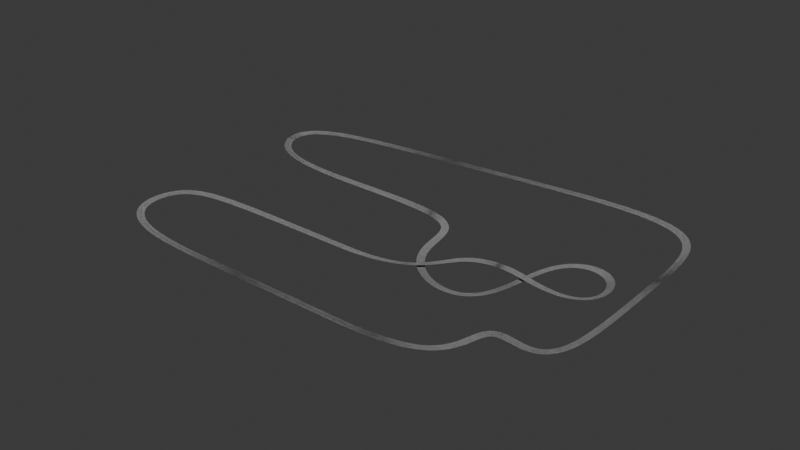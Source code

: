 # Source: Curved.0.soft.blend  (saved by Blender 4.4.30; exported with 4.5.12 LTS)
import bpy
from mathutils import Matrix  # noqa: F401  (used for matrix-valued properties, if any)

bpy.ops.wm.read_factory_settings(use_empty=True)
scene = bpy.context.scene
scene.name = 'Scene'

# ---- collections
col_collection = bpy.data.collections.new('Collection'); scene.collection.children.link(col_collection)

# ---- materials (node trees are filled in below, after node groups)
mat_mram = bpy.data.materials.new('Mram')
mat_mram.preview_render_type = 'CUBE'

# ---- material node trees
mat_mram.use_nodes = True; mat_mram.node_tree.nodes.clear()
_N = mat_mram.node_tree.nodes; _L = mat_mram.node_tree.links
n0 = _N.new('ShaderNodeBsdfPrincipled'); n0.name = 'Principled BSDF'; n0.location = (7, 297)
n0.inputs[1].default_value = 0.2955
n0.inputs[3].default_value = 1.1
n0.inputs[7].default_value = 0.33
n1 = _N.new('ShaderNodeOutputMaterial'); n1.name = 'Material Output'; n1.location = (300, 300)
n2 = _N.new('ShaderNodeValToRGB'); n2.name = 'Color Ramp'; n2.location = (-282, 307)
n2.color_ramp.interpolation = 'CARDINAL'
while len(n2.color_ramp.elements) > 1: n2.color_ramp.elements.remove(n2.color_ramp.elements[-1])
n2.color_ramp.elements[0].position = 0.0; n2.color_ramp.elements[0].color = (0.002938, 0.002938, 0.002938, 1.0)
_e = n2.color_ramp.elements.new(0.08182); _e.color = (0.0794, 0.0794, 0.0794, 1.0)
_e = n2.color_ramp.elements.new(0.3727); _e.color = (0.208, 0.208, 0.208, 1.0)
_e = n2.color_ramp.elements.new(0.8955); _e.color = (0.5015, 0.5015, 0.5015, 1.0)
_e = n2.color_ramp.elements.new(0.9091); _e.color = (0.07991, 0.07991, 0.07991, 0.75)
n3 = _N.new('ShaderNodeMix'); n3.name = 'Mix'; n3.location = (-453, 277)
n3.data_type = 'RGBA'
n3.blend_type = 'SOFT_LIGHT'
n3.clamp_result = True
n3.inputs[0].default_value = 0.8917
n4 = _N.new('ShaderNodeTexNoise'); n4.name = 'Noise Texture'; n4.location = (-617, 129)
n4.noise_type = 'HETERO_TERRAIN'
n4.normalize = False
n4.inputs[2].default_value = 8.0
n4.inputs[3].default_value = 15.0
n4.inputs[4].default_value = 0.55
n4.inputs[5].default_value = 5.5
n4.inputs[6].default_value = -5.5
n4.inputs[8].default_value = 1.0
n5 = _N.new('ShaderNodeTexNoise'); n5.name = 'Noise Texture.001'; n5.location = (-619, 426)
n5.noise_dimensions = '2D'
n5.noise_type = 'MULTIFRACTAL'
n5.inputs[2].default_value = 1.0
n5.inputs[3].default_value = 15.0
n5.inputs[4].default_value = 0.775
n5.inputs[5].default_value = 5.2
n5.inputs[6].default_value = -0.6
n5.inputs[7].default_value = 17.6
n5.inputs[8].default_value = 1.1
n6 = _N.new('ShaderNodeMapping'); n6.name = 'Mapping'; n6.location = (-805, 132)
n6.vector_type = 'TEXTURE'
n6.inputs[3].default_value = (0.2, 0.2, 1.0)
n7 = _N.new('ShaderNodeTexCoord'); n7.name = 'Texture Coordinate'; n7.location = (-985, 130)
n8 = _N.new('ShaderNodeNewGeometry'); n8.name = 'Geometry'; n8.location = (-226, 48)
_L.new(n0.outputs[0], n1.inputs[0])
_L.new(n2.outputs[0], n0.inputs[0])
_L.new(n3.outputs[2], n2.inputs[0])
_L.new(n6.outputs[0], n5.inputs[0])
_L.new(n7.outputs[3], n6.inputs[0])
_L.new(n8.outputs[1], n0.inputs[5])
_L.new(n6.outputs[0], n4.inputs[0])
_L.new(n2.outputs[1], n0.inputs[2])
_L.new(n4.outputs[0], n3.inputs[7])
_L.new(n5.outputs[1], n3.inputs[6])
n1.is_active_output = True

# ---- world
world_world = bpy.data.worlds.new('World'); scene.world = world_world
world_world.use_nodes = True; world_world.node_tree.nodes.clear()
_N = world_world.node_tree.nodes; _L = world_world.node_tree.links
n0 = _N.new('ShaderNodeOutputWorld'); n0.name = 'World Output'; n0.location = (300, 300)
n1 = _N.new('ShaderNodeBackground'); n1.name = 'Background'; n1.location = (10, 300)
n1.inputs[0].default_value = (0.05088, 0.05088, 0.05088, 1.0)
_L.new(n1.outputs[0], n0.inputs[0])
n0.is_active_output = True
world_world.color = (0.05088, 0.05088, 0.05088)
world_world.sun_shadow_jitter_overblur = 0.0

# ---- meshes
me_plane_001 = bpy.data.meshes.new('Plane.001')
me_plane_001.from_pydata([(-0.5, -6.0, 0.0), (-0.5, 2.817e-07, 0.0), (0.65, -6.0, 0.0), (0.65, 2.817e-07, 0.0), (-0.5, 6.0, 0.0), (0.65, 6.0, 0.0)], [], [(0, 2, 3, 1), (4, 1, 3, 5), (2, 5, 3)])
_uv = me_plane_001.uv_layers.new(name='UVMap')
_uv.uv.foreach_set('vector', [0.0, 0.0, 0.25, 0.0, 0.25, 0.5, 0.0, 0.5, 0.0, 0.0, 0.0, 0.5, 0.25, 0.5, 0.25, 0.0, 0.25, 0.0, 0.25, 0.0, 0.25, 0.5])
me_plane_001.materials.append(mat_mram)
me_plane_001.update()

# ---- curves / text
cu_nurbspath_002 = bpy.data.curves.new('NurbsPath.002', 'CURVE')
cu_nurbspath_002.dimensions = '3D'
_sp = cu_nurbspath_002.splines.new('NURBS'); _sp.points.add(24)
_sp.points.foreach_set('co', [264.8, 0.8303, -0.7698, 1.0, 395.5, 0.0002556, -0.7306, 1.0, 395.5, 100.0, -0.7306, 1.0, 495.5, 100.0, -0.7306, 1.0, 495.5, 100.0, -0.7306, 1.0, 635.5, 60.0, -0.7306, 1.0, 635.5, 200.0, -5.0, 1.0, 495.5, 200.0, -10.0, 1.0, 524.1, -2.621, -10.0, 1.0, 395.5, 0.0002594, -10.0, 1.0, 323.3, 97.33, -10.0, 1.0, 397.2, 184.9, 10.0, 1.0, 1.837, 133.3, 10.0, 1.0, -78.09, 217.3, 10.0, 1.0, -69.06, 310.0, 10.0, 1.0, 275.5, 320.0, 10.0, 1.0, 705.5, 400.0, 10.0, 1.0, 655.5, 190.0, 10.0, 1.0, 695.5, -130.0, -0.7306, 1.0, 515.5, 20.0, -0.7306, 1.0, 600.5, -185.0, -0.7306, 1.0, 265.0, -131.4, -0.7306, 1.0, -134.5, -190.0, -0.7306, 1.0, -74.89, 8.079, -0.7306, 1.0, -4.486, 0.0005146, -0.7306, 1.0])
_sp.points.foreach_set('tilt', [-0.03555, -0.3537, 0.03972, 0.05411, 0.0, -0.3015, -0.4983, 0.0, 0.0, -0.09627, 0.0, -0.3742, 0.0, 0.2465, 0.04844, 0.0, 0.119, 0.2201, 0.06597, -0.1428, 0.113, -0.003383, 0.06092, 0.1626, 0.09835])
_sp.order_u = 5
_sp.order_v = 0
_sp.resolution_u = 64
_sp.use_cyclic_u = True
_sp.use_endpoint_u = True
cu_nurbspath_002.use_path = True
cu_nurbspath_002.resolution_u = 64
cu_nurbspath_002.fill_mode = 'FULL'

# ---- objects
ob_road = bpy.data.objects.new('Road', me_plane_001)
ob_nurbspath = bpy.data.objects.new('NurbsPath', cu_nurbspath_002)

# ---- transforms, parenting, visibility, modifiers, constraints
ob_road.location = (2.499, 0.0002573, 2.98e-05)
_m = ob_road.modifiers.new('Array', 'ARRAY')
_m.count = 10000
_m.curve = ob_nurbspath
_m = ob_road.modifiers.new('Curve', 'CURVE')
_m.object = ob_nurbspath
ob_nurbspath.location = (4.501, -0.0002573, -2.98e-05)
_m = ob_nurbspath.modifiers.new('Subdivision', 'SUBSURF')
_m.levels = 4

# ---- collection membership
col_collection.objects.link(ob_road)
col_collection.objects.link(ob_nurbspath)

# ---- scene / render settings (as saved in the file)
scene.frame_start = 1; scene.frame_end = 250; scene.frame_set(1)
scene.render.engine = 'BLENDER_EEVEE_NEXT'
bpy.context.view_layer.update()

# ---- added for rendering (the .blend has no active camera and no usable light): camera, sun
cam_auto = bpy.data.cameras.new('AutoCamera')
cam_auto.lens = 50.0
cam_auto.sensor_width = 36.0
cam_auto.clip_end = 16717.0
ob_auto_camera = bpy.data.objects.new('AutoCamera', cam_auto)
scene.collection.objects.link(ob_auto_camera)
ob_auto_camera.location = (1242.54, -1038.05, 762.112)
ob_auto_camera.rotation_euler = (1.09748, -7.21219e-08, 0.694738)
scene.camera = ob_auto_camera
light_auto_sun = bpy.data.lights.new('AutoSun', 'SUN')
light_auto_sun.energy = 3.0
light_auto_sun.angle = 0.0523599
ob_auto_sun = bpy.data.objects.new('AutoSun', light_auto_sun)
scene.collection.objects.link(ob_auto_sun)
ob_auto_sun.rotation_euler = (0.872665, 0.174533, 0.523599)
bpy.context.view_layer.update()
